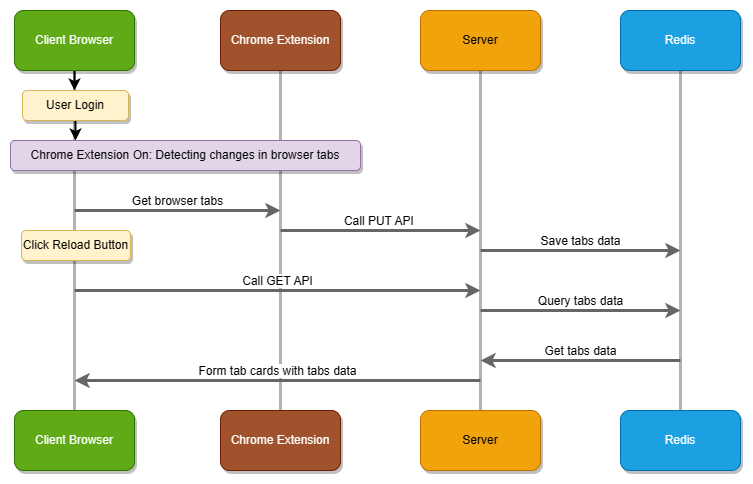

The diagram above was exported from draw.io. Its source (the exported page's mxGraphModel, read from the mxfile embedded in the PNG):
<mxGraphModel dx="1295" dy="452" grid="1" gridSize="10" guides="1" tooltips="1" connect="1" arrows="1" fold="1" page="1" pageScale="1" pageWidth="827" pageHeight="1169" math="0" shadow="0">
  <root>
    <mxCell id="0" />
    <mxCell id="1" parent="0" />
    <mxCell id="6DS2pzIJkdsjp9AkDKOv-7" style="edgeStyle=orthogonalEdgeStyle;rounded=0;orthogonalLoop=1;jettySize=auto;html=1;exitX=0.5;exitY=1;exitDx=0;exitDy=0;entryX=0.5;entryY=0;entryDx=0;entryDy=0;fillColor=#f5f5f5;strokeColor=#B3B3B3;endArrow=none;endFill=0;strokeWidth=3;" edge="1" parent="1" source="6DS2pzIJkdsjp9AkDKOv-1" target="6DS2pzIJkdsjp9AkDKOv-4">
      <mxGeometry relative="1" as="geometry" />
    </mxCell>
    <mxCell id="6DS2pzIJkdsjp9AkDKOv-50" style="edgeStyle=orthogonalEdgeStyle;rounded=0;orthogonalLoop=1;jettySize=auto;html=1;exitX=0.5;exitY=1;exitDx=0;exitDy=0;strokeColor=#000000;strokeWidth=2;fontColor=#666666;startArrow=none;startFill=0;endArrow=classic;endFill=1;" edge="1" parent="1" source="6DS2pzIJkdsjp9AkDKOv-1">
      <mxGeometry relative="1" as="geometry">
        <mxPoint x="214" y="200" as="targetPoint" />
      </mxGeometry>
    </mxCell>
    <mxCell id="6DS2pzIJkdsjp9AkDKOv-1" value="Client Browser" style="rounded=1;whiteSpace=wrap;html=1;fillColor=#60a917;strokeColor=#2D7600;fontColor=#ffffff;shadow=1;" vertex="1" parent="1">
      <mxGeometry x="154" y="120" width="120" height="60" as="geometry" />
    </mxCell>
    <mxCell id="6DS2pzIJkdsjp9AkDKOv-9" style="edgeStyle=orthogonalEdgeStyle;rounded=0;orthogonalLoop=1;jettySize=auto;html=1;exitX=0.5;exitY=1;exitDx=0;exitDy=0;entryX=0.5;entryY=0;entryDx=0;entryDy=0;strokeColor=#B3B3B3;strokeWidth=3;endArrow=none;endFill=0;" edge="1" parent="1" source="6DS2pzIJkdsjp9AkDKOv-2" target="6DS2pzIJkdsjp9AkDKOv-6">
      <mxGeometry relative="1" as="geometry" />
    </mxCell>
    <mxCell id="6DS2pzIJkdsjp9AkDKOv-2" value="Server" style="rounded=1;whiteSpace=wrap;html=1;fillColor=#f0a30a;strokeColor=#BD7000;fontColor=#000000;shadow=1;" vertex="1" parent="1">
      <mxGeometry x="560" y="120" width="120" height="60" as="geometry" />
    </mxCell>
    <mxCell id="6DS2pzIJkdsjp9AkDKOv-8" style="edgeStyle=orthogonalEdgeStyle;rounded=0;orthogonalLoop=1;jettySize=auto;html=1;exitX=0.5;exitY=1;exitDx=0;exitDy=0;entryX=0.5;entryY=0;entryDx=0;entryDy=0;strokeColor=#B3B3B3;strokeWidth=3;endArrow=none;endFill=0;" edge="1" parent="1" source="6DS2pzIJkdsjp9AkDKOv-3" target="6DS2pzIJkdsjp9AkDKOv-5">
      <mxGeometry relative="1" as="geometry" />
    </mxCell>
    <mxCell id="6DS2pzIJkdsjp9AkDKOv-3" value="Chrome Extension" style="rounded=1;whiteSpace=wrap;html=1;fillColor=#a0522d;strokeColor=#6D1F00;fontColor=#ffffff;shadow=1;" vertex="1" parent="1">
      <mxGeometry x="360" y="120" width="120" height="60" as="geometry" />
    </mxCell>
    <mxCell id="6DS2pzIJkdsjp9AkDKOv-4" value="Client Browser" style="rounded=1;whiteSpace=wrap;html=1;fillColor=#60a917;strokeColor=#2D7600;fontColor=#ffffff;shadow=1;" vertex="1" parent="1">
      <mxGeometry x="154" y="520" width="120" height="60" as="geometry" />
    </mxCell>
    <mxCell id="6DS2pzIJkdsjp9AkDKOv-5" value="Chrome Extension" style="rounded=1;whiteSpace=wrap;html=1;fillColor=#a0522d;strokeColor=#6D1F00;fontColor=#ffffff;shadow=1;" vertex="1" parent="1">
      <mxGeometry x="360" y="520" width="120" height="60" as="geometry" />
    </mxCell>
    <mxCell id="6DS2pzIJkdsjp9AkDKOv-6" value="Server" style="rounded=1;whiteSpace=wrap;html=1;fillColor=#f0a30a;strokeColor=#BD7000;fontColor=#000000;shadow=1;" vertex="1" parent="1">
      <mxGeometry x="560" y="520" width="120" height="60" as="geometry" />
    </mxCell>
    <mxCell id="6DS2pzIJkdsjp9AkDKOv-11" value="Get browser tabs" style="endArrow=classic;html=1;rounded=0;strokeColor=#666666;strokeWidth=3;labelPosition=center;verticalLabelPosition=top;align=center;verticalAlign=bottom;" edge="1" parent="1">
      <mxGeometry width="50" height="50" relative="1" as="geometry">
        <mxPoint x="214" y="320" as="sourcePoint" />
        <mxPoint x="420" y="320" as="targetPoint" />
        <mxPoint as="offset" />
      </mxGeometry>
    </mxCell>
    <mxCell id="6DS2pzIJkdsjp9AkDKOv-62" style="edgeStyle=orthogonalEdgeStyle;rounded=0;orthogonalLoop=1;jettySize=auto;html=1;exitX=0.5;exitY=1;exitDx=0;exitDy=0;strokeColor=#000000;strokeWidth=2;fontColor=#666666;startArrow=none;startFill=0;endArrow=classic;endFill=1;" edge="1" parent="1" source="6DS2pzIJkdsjp9AkDKOv-12">
      <mxGeometry relative="1" as="geometry">
        <mxPoint x="215" y="250" as="targetPoint" />
      </mxGeometry>
    </mxCell>
    <mxCell id="6DS2pzIJkdsjp9AkDKOv-12" value="User Login" style="rounded=1;whiteSpace=wrap;html=1;shadow=1;fillColor=#fff2cc;strokeColor=#d6b656;" vertex="1" parent="1">
      <mxGeometry x="162" y="200" width="106" height="30" as="geometry" />
    </mxCell>
    <mxCell id="6DS2pzIJkdsjp9AkDKOv-45" style="edgeStyle=orthogonalEdgeStyle;rounded=0;orthogonalLoop=1;jettySize=auto;html=1;exitX=0.5;exitY=1;exitDx=0;exitDy=0;entryX=0.5;entryY=0;entryDx=0;entryDy=0;strokeColor=#B3B3B3;strokeWidth=3;fontColor=#666666;startArrow=none;startFill=0;endArrow=none;endFill=0;" edge="1" parent="1" source="6DS2pzIJkdsjp9AkDKOv-42" target="6DS2pzIJkdsjp9AkDKOv-43">
      <mxGeometry relative="1" as="geometry" />
    </mxCell>
    <mxCell id="6DS2pzIJkdsjp9AkDKOv-42" value="Redis" style="rounded=1;whiteSpace=wrap;html=1;fillColor=#1ba1e2;strokeColor=#006EAF;fontColor=#ffffff;shadow=1;" vertex="1" parent="1">
      <mxGeometry x="760" y="120" width="120" height="60" as="geometry" />
    </mxCell>
    <mxCell id="6DS2pzIJkdsjp9AkDKOv-43" value="Redis" style="rounded=1;whiteSpace=wrap;html=1;fillColor=#1ba1e2;strokeColor=#006EAF;fontColor=#ffffff;shadow=1;" vertex="1" parent="1">
      <mxGeometry x="760" y="520" width="120" height="60" as="geometry" />
    </mxCell>
    <mxCell id="6DS2pzIJkdsjp9AkDKOv-46" value="Call PUT API&amp;nbsp;" style="endArrow=classic;html=1;rounded=0;strokeColor=#666666;strokeWidth=3;labelPosition=center;verticalLabelPosition=top;align=center;verticalAlign=bottom;" edge="1" parent="1">
      <mxGeometry width="50" height="50" relative="1" as="geometry">
        <mxPoint x="420" y="340" as="sourcePoint" />
        <mxPoint x="620" y="340" as="targetPoint" />
        <mxPoint as="offset" />
      </mxGeometry>
    </mxCell>
    <mxCell id="6DS2pzIJkdsjp9AkDKOv-47" value="Save tabs data" style="endArrow=classic;html=1;rounded=0;strokeColor=#666666;strokeWidth=3;labelPosition=center;verticalLabelPosition=top;align=center;verticalAlign=bottom;" edge="1" parent="1">
      <mxGeometry width="50" height="50" relative="1" as="geometry">
        <mxPoint x="620" y="360" as="sourcePoint" />
        <mxPoint x="820" y="360" as="targetPoint" />
        <mxPoint as="offset" />
      </mxGeometry>
    </mxCell>
    <mxCell id="6DS2pzIJkdsjp9AkDKOv-48" value="Chrome Extension On: Detecting changes in browser tabs" style="rounded=1;whiteSpace=wrap;html=1;shadow=1;fillColor=#e1d5e7;strokeColor=#9673a6;" vertex="1" parent="1">
      <mxGeometry x="150" y="250" width="350" height="30" as="geometry" />
    </mxCell>
    <mxCell id="6DS2pzIJkdsjp9AkDKOv-52" value="Click Reload Button" style="rounded=1;whiteSpace=wrap;html=1;shadow=1;fillColor=#fff2cc;strokeColor=#d6b656;" vertex="1" parent="1">
      <mxGeometry x="161" y="340" width="109" height="30" as="geometry" />
    </mxCell>
    <mxCell id="6DS2pzIJkdsjp9AkDKOv-53" value="Call GET API" style="endArrow=classic;html=1;rounded=0;strokeColor=#666666;strokeWidth=3;labelPosition=center;verticalLabelPosition=top;align=center;verticalAlign=bottom;" edge="1" parent="1">
      <mxGeometry width="50" height="50" relative="1" as="geometry">
        <mxPoint x="214" y="400" as="sourcePoint" />
        <mxPoint x="620" y="400" as="targetPoint" />
        <mxPoint as="offset" />
      </mxGeometry>
    </mxCell>
    <mxCell id="6DS2pzIJkdsjp9AkDKOv-54" value="Get tabs data" style="endArrow=none;html=1;rounded=0;strokeColor=#666666;strokeWidth=3;labelPosition=center;verticalLabelPosition=top;align=center;verticalAlign=bottom;startArrow=classic;startFill=1;endFill=0;" edge="1" parent="1">
      <mxGeometry width="50" height="50" relative="1" as="geometry">
        <mxPoint x="620" y="470" as="sourcePoint" />
        <mxPoint x="820" y="470" as="targetPoint" />
        <mxPoint as="offset" />
      </mxGeometry>
    </mxCell>
    <mxCell id="6DS2pzIJkdsjp9AkDKOv-55" value="Query tabs data" style="endArrow=classic;html=1;rounded=0;strokeColor=#666666;strokeWidth=3;labelPosition=center;verticalLabelPosition=top;align=center;verticalAlign=bottom;" edge="1" parent="1">
      <mxGeometry width="50" height="50" relative="1" as="geometry">
        <mxPoint x="620" y="420" as="sourcePoint" />
        <mxPoint x="820" y="420" as="targetPoint" />
        <mxPoint as="offset" />
      </mxGeometry>
    </mxCell>
    <mxCell id="6DS2pzIJkdsjp9AkDKOv-56" value="Form tab cards with tabs data" style="endArrow=none;html=1;rounded=0;strokeColor=#666666;strokeWidth=3;labelPosition=center;verticalLabelPosition=top;align=center;verticalAlign=bottom;startArrow=classic;startFill=1;endFill=0;" edge="1" parent="1">
      <mxGeometry width="50" height="50" relative="1" as="geometry">
        <mxPoint x="214" y="490" as="sourcePoint" />
        <mxPoint x="620" y="490" as="targetPoint" />
        <mxPoint as="offset" />
      </mxGeometry>
    </mxCell>
  </root>
</mxGraphModel>